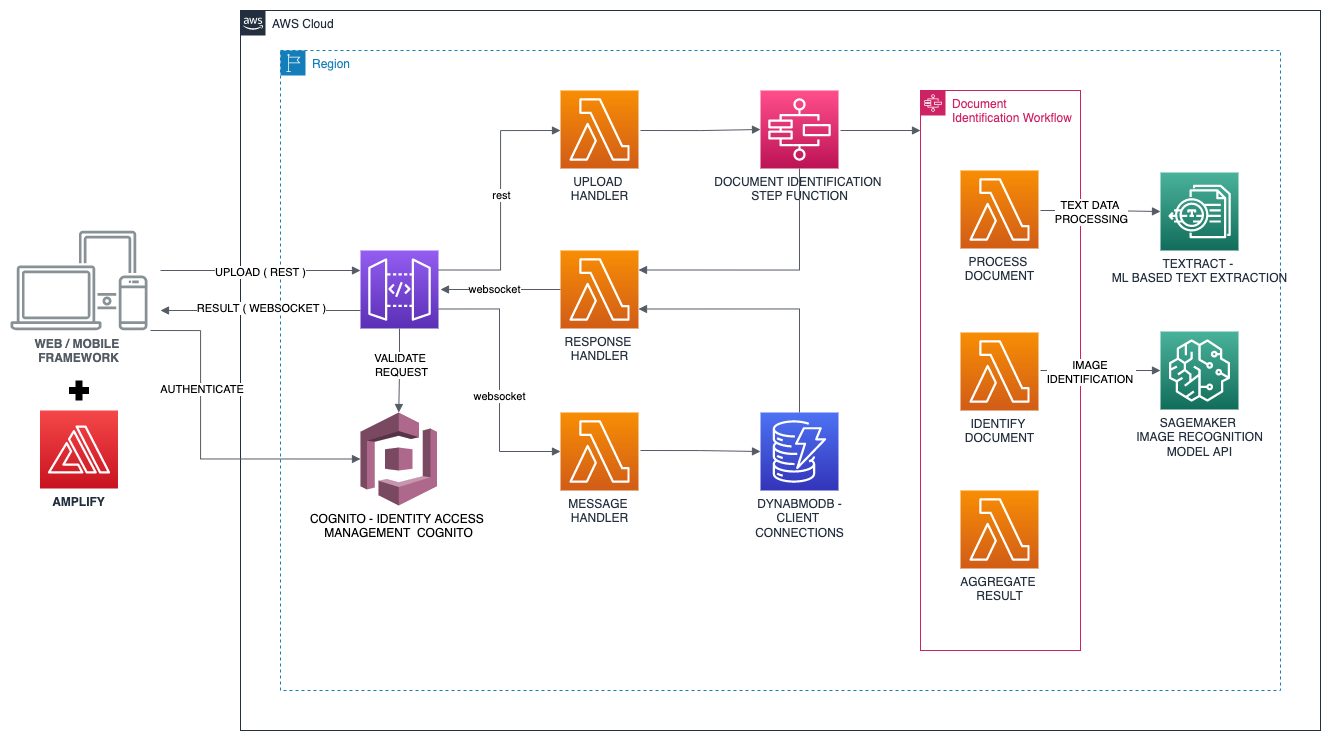

The diagram above was exported from draw.io. Its source (the exported page's mxGraphModel, read from the mxfile embedded in the PNG):
<mxGraphModel dx="2325" dy="2123" grid="1" gridSize="10" guides="1" tooltips="1" connect="1" arrows="1" fold="1" page="1" pageScale="1" pageWidth="850" pageHeight="1100" math="0" shadow="0">
  <root>
    <mxCell id="0" />
    <mxCell id="1" parent="0" />
    <mxCell id="OjGtZWCLHJkpE7hvKBGH-1" value="AWS Cloud" style="points=[[0,0],[0.25,0],[0.5,0],[0.75,0],[1,0],[1,0.25],[1,0.5],[1,0.75],[1,1],[0.75,1],[0.5,1],[0.25,1],[0,1],[0,0.75],[0,0.5],[0,0.25]];outlineConnect=0;gradientColor=none;html=1;whiteSpace=wrap;fontSize=12;fontStyle=0;container=1;pointerEvents=0;collapsible=0;recursiveResize=0;shape=mxgraph.aws4.group;grIcon=mxgraph.aws4.group_aws_cloud_alt;strokeColor=#232F3E;fillColor=none;verticalAlign=top;align=left;spacingLeft=30;fontColor=#232F3E;dashed=0;" vertex="1" parent="1">
      <mxGeometry x="160" y="-80" width="1080" height="720" as="geometry" />
    </mxCell>
    <mxCell id="OjGtZWCLHJkpE7hvKBGH-2" value="Region" style="points=[[0,0],[0.25,0],[0.5,0],[0.75,0],[1,0],[1,0.25],[1,0.5],[1,0.75],[1,1],[0.75,1],[0.5,1],[0.25,1],[0,1],[0,0.75],[0,0.5],[0,0.25]];outlineConnect=0;gradientColor=none;html=1;whiteSpace=wrap;fontSize=12;fontStyle=0;container=1;pointerEvents=0;collapsible=0;recursiveResize=0;shape=mxgraph.aws4.group;grIcon=mxgraph.aws4.group_region;strokeColor=#147EBA;fillColor=none;verticalAlign=top;align=left;spacingLeft=30;fontColor=#147EBA;dashed=1;" vertex="1" parent="OjGtZWCLHJkpE7hvKBGH-1">
      <mxGeometry x="40" y="40" width="1000" height="640" as="geometry" />
    </mxCell>
    <mxCell id="OjGtZWCLHJkpE7hvKBGH-9" value="COGNITO - IDENTITY ACCESS &lt;br&gt;MANAGEMENT&amp;nbsp; COGNITO" style="outlineConnect=0;dashed=0;verticalLabelPosition=bottom;verticalAlign=top;align=center;html=1;shape=mxgraph.aws3.cognito;fillColor=#AD688B;gradientColor=none;" vertex="1" parent="OjGtZWCLHJkpE7hvKBGH-2">
      <mxGeometry x="80" y="362" width="76.5" height="93" as="geometry" />
    </mxCell>
    <mxCell id="OjGtZWCLHJkpE7hvKBGH-11" value="" style="sketch=0;points=[[0,0,0],[0.25,0,0],[0.5,0,0],[0.75,0,0],[1,0,0],[0,1,0],[0.25,1,0],[0.5,1,0],[0.75,1,0],[1,1,0],[0,0.25,0],[0,0.5,0],[0,0.75,0],[1,0.25,0],[1,0.5,0],[1,0.75,0]];outlineConnect=0;fontColor=#232F3E;gradientColor=#945DF2;gradientDirection=north;fillColor=#5A30B5;strokeColor=#ffffff;dashed=0;verticalLabelPosition=bottom;verticalAlign=top;align=center;html=1;fontSize=12;fontStyle=0;aspect=fixed;shape=mxgraph.aws4.resourceIcon;resIcon=mxgraph.aws4.api_gateway;" vertex="1" parent="OjGtZWCLHJkpE7hvKBGH-2">
      <mxGeometry x="80" y="200" width="78" height="78" as="geometry" />
    </mxCell>
    <mxCell id="OjGtZWCLHJkpE7hvKBGH-14" value="UPLOAD &lt;br&gt;HANDLER" style="sketch=0;points=[[0,0,0],[0.25,0,0],[0.5,0,0],[0.75,0,0],[1,0,0],[0,1,0],[0.25,1,0],[0.5,1,0],[0.75,1,0],[1,1,0],[0,0.25,0],[0,0.5,0],[0,0.75,0],[1,0.25,0],[1,0.5,0],[1,0.75,0]];outlineConnect=0;fontColor=#232F3E;gradientColor=#F78E04;gradientDirection=north;fillColor=#D05C17;strokeColor=#ffffff;dashed=0;verticalLabelPosition=bottom;verticalAlign=top;align=center;html=1;fontSize=12;fontStyle=0;aspect=fixed;shape=mxgraph.aws4.resourceIcon;resIcon=mxgraph.aws4.lambda;" vertex="1" parent="OjGtZWCLHJkpE7hvKBGH-2">
      <mxGeometry x="280" y="40" width="78" height="78" as="geometry" />
    </mxCell>
    <mxCell id="OjGtZWCLHJkpE7hvKBGH-15" value="MESSAGE &lt;br&gt;HANDLER" style="sketch=0;points=[[0,0,0],[0.25,0,0],[0.5,0,0],[0.75,0,0],[1,0,0],[0,1,0],[0.25,1,0],[0.5,1,0],[0.75,1,0],[1,1,0],[0,0.25,0],[0,0.5,0],[0,0.75,0],[1,0.25,0],[1,0.5,0],[1,0.75,0]];outlineConnect=0;fontColor=#232F3E;gradientColor=#F78E04;gradientDirection=north;fillColor=#D05C17;strokeColor=#ffffff;dashed=0;verticalLabelPosition=bottom;verticalAlign=top;align=center;html=1;fontSize=12;fontStyle=0;aspect=fixed;shape=mxgraph.aws4.resourceIcon;resIcon=mxgraph.aws4.lambda;" vertex="1" parent="OjGtZWCLHJkpE7hvKBGH-2">
      <mxGeometry x="280" y="362" width="78" height="78" as="geometry" />
    </mxCell>
    <mxCell id="OjGtZWCLHJkpE7hvKBGH-16" value="DOCUMENT IDENTIFICATION &lt;br&gt;STEP FUNCTION" style="sketch=0;points=[[0,0,0],[0.25,0,0],[0.5,0,0],[0.75,0,0],[1,0,0],[0,1,0],[0.25,1,0],[0.5,1,0],[0.75,1,0],[1,1,0],[0,0.25,0],[0,0.5,0],[0,0.75,0],[1,0.25,0],[1,0.5,0],[1,0.75,0]];outlineConnect=0;fontColor=#232F3E;gradientColor=#FF4F8B;gradientDirection=north;fillColor=#BC1356;strokeColor=#ffffff;dashed=0;verticalLabelPosition=bottom;verticalAlign=top;align=center;html=1;fontSize=12;fontStyle=0;aspect=fixed;shape=mxgraph.aws4.resourceIcon;resIcon=mxgraph.aws4.step_functions;" vertex="1" parent="OjGtZWCLHJkpE7hvKBGH-2">
      <mxGeometry x="480" y="40" width="78" height="78" as="geometry" />
    </mxCell>
    <mxCell id="OjGtZWCLHJkpE7hvKBGH-18" value="RESPONSE &lt;br&gt;HANDLER" style="sketch=0;points=[[0,0,0],[0.25,0,0],[0.5,0,0],[0.75,0,0],[1,0,0],[0,1,0],[0.25,1,0],[0.5,1,0],[0.75,1,0],[1,1,0],[0,0.25,0],[0,0.5,0],[0,0.75,0],[1,0.25,0],[1,0.5,0],[1,0.75,0]];outlineConnect=0;fontColor=#232F3E;gradientColor=#F78E04;gradientDirection=north;fillColor=#D05C17;strokeColor=#ffffff;dashed=0;verticalLabelPosition=bottom;verticalAlign=top;align=center;html=1;fontSize=12;fontStyle=0;aspect=fixed;shape=mxgraph.aws4.resourceIcon;resIcon=mxgraph.aws4.lambda;" vertex="1" parent="OjGtZWCLHJkpE7hvKBGH-2">
      <mxGeometry x="280" y="200" width="78" height="78" as="geometry" />
    </mxCell>
    <mxCell id="OjGtZWCLHJkpE7hvKBGH-19" value="SAGEMAKER &lt;br&gt;IMAGE RECOGNITION&lt;br&gt;MODEL API" style="sketch=0;points=[[0,0,0],[0.25,0,0],[0.5,0,0],[0.75,0,0],[1,0,0],[0,1,0],[0.25,1,0],[0.5,1,0],[0.75,1,0],[1,1,0],[0,0.25,0],[0,0.5,0],[0,0.75,0],[1,0.25,0],[1,0.5,0],[1,0.75,0]];outlineConnect=0;fontColor=#232F3E;gradientColor=#4AB29A;gradientDirection=north;fillColor=#116D5B;strokeColor=#ffffff;dashed=0;verticalLabelPosition=bottom;verticalAlign=top;align=center;html=1;fontSize=12;fontStyle=0;aspect=fixed;shape=mxgraph.aws4.resourceIcon;resIcon=mxgraph.aws4.sagemaker;" vertex="1" parent="OjGtZWCLHJkpE7hvKBGH-2">
      <mxGeometry x="880" y="281" width="78" height="78" as="geometry" />
    </mxCell>
    <mxCell id="OjGtZWCLHJkpE7hvKBGH-20" value="TEXTRACT - &lt;br&gt;ML BASED TEXT EXTRACTION" style="sketch=0;points=[[0,0,0],[0.25,0,0],[0.5,0,0],[0.75,0,0],[1,0,0],[0,1,0],[0.25,1,0],[0.5,1,0],[0.75,1,0],[1,1,0],[0,0.25,0],[0,0.5,0],[0,0.75,0],[1,0.25,0],[1,0.5,0],[1,0.75,0]];outlineConnect=0;fontColor=#232F3E;gradientColor=#4AB29A;gradientDirection=north;fillColor=#116D5B;strokeColor=#ffffff;dashed=0;verticalLabelPosition=bottom;verticalAlign=top;align=center;html=1;fontSize=12;fontStyle=0;aspect=fixed;shape=mxgraph.aws4.resourceIcon;resIcon=mxgraph.aws4.textract;" vertex="1" parent="OjGtZWCLHJkpE7hvKBGH-2">
      <mxGeometry x="880" y="122" width="78" height="78" as="geometry" />
    </mxCell>
    <mxCell id="OjGtZWCLHJkpE7hvKBGH-21" value="DYNABMODB -&lt;br&gt;CLIENT &lt;br&gt;CONNECTIONS" style="sketch=0;points=[[0,0,0],[0.25,0,0],[0.5,0,0],[0.75,0,0],[1,0,0],[0,1,0],[0.25,1,0],[0.5,1,0],[0.75,1,0],[1,1,0],[0,0.25,0],[0,0.5,0],[0,0.75,0],[1,0.25,0],[1,0.5,0],[1,0.75,0]];outlineConnect=0;fontColor=#232F3E;gradientColor=#4D72F3;gradientDirection=north;fillColor=#3334B9;strokeColor=#ffffff;dashed=0;verticalLabelPosition=bottom;verticalAlign=top;align=center;html=1;fontSize=12;fontStyle=0;aspect=fixed;shape=mxgraph.aws4.resourceIcon;resIcon=mxgraph.aws4.dynamodb;" vertex="1" parent="OjGtZWCLHJkpE7hvKBGH-2">
      <mxGeometry x="480" y="362" width="78" height="78" as="geometry" />
    </mxCell>
    <mxCell id="OjGtZWCLHJkpE7hvKBGH-24" value="Document&amp;nbsp; Identification Workflow" style="points=[[0,0],[0.25,0],[0.5,0],[0.75,0],[1,0],[1,0.25],[1,0.5],[1,0.75],[1,1],[0.75,1],[0.5,1],[0.25,1],[0,1],[0,0.75],[0,0.5],[0,0.25]];outlineConnect=0;gradientColor=none;html=1;whiteSpace=wrap;fontSize=12;fontStyle=0;container=1;pointerEvents=0;collapsible=0;recursiveResize=0;shape=mxgraph.aws4.group;grIcon=mxgraph.aws4.group_aws_step_functions_workflow;strokeColor=#CD2264;fillColor=none;verticalAlign=top;align=left;spacingLeft=30;fontColor=#CD2264;dashed=0;" vertex="1" parent="OjGtZWCLHJkpE7hvKBGH-2">
      <mxGeometry x="640" y="40" width="160" height="560" as="geometry" />
    </mxCell>
    <mxCell id="OjGtZWCLHJkpE7hvKBGH-25" value="AGGREGATE &lt;br&gt;RESULT" style="sketch=0;points=[[0,0,0],[0.25,0,0],[0.5,0,0],[0.75,0,0],[1,0,0],[0,1,0],[0.25,1,0],[0.5,1,0],[0.75,1,0],[1,1,0],[0,0.25,0],[0,0.5,0],[0,0.75,0],[1,0.25,0],[1,0.5,0],[1,0.75,0]];outlineConnect=0;fontColor=#232F3E;gradientColor=#F78E04;gradientDirection=north;fillColor=#D05C17;strokeColor=#ffffff;dashed=0;verticalLabelPosition=bottom;verticalAlign=top;align=center;html=1;fontSize=12;fontStyle=0;aspect=fixed;shape=mxgraph.aws4.resourceIcon;resIcon=mxgraph.aws4.lambda;" vertex="1" parent="OjGtZWCLHJkpE7hvKBGH-24">
      <mxGeometry x="40" y="400" width="78" height="78" as="geometry" />
    </mxCell>
    <mxCell id="OjGtZWCLHJkpE7hvKBGH-22" value="PROCESS &lt;br&gt;DOCUMENT" style="sketch=0;points=[[0,0,0],[0.25,0,0],[0.5,0,0],[0.75,0,0],[1,0,0],[0,1,0],[0.25,1,0],[0.5,1,0],[0.75,1,0],[1,1,0],[0,0.25,0],[0,0.5,0],[0,0.75,0],[1,0.25,0],[1,0.5,0],[1,0.75,0]];outlineConnect=0;fontColor=#232F3E;gradientColor=#F78E04;gradientDirection=north;fillColor=#D05C17;strokeColor=#ffffff;dashed=0;verticalLabelPosition=bottom;verticalAlign=top;align=center;html=1;fontSize=12;fontStyle=0;aspect=fixed;shape=mxgraph.aws4.resourceIcon;resIcon=mxgraph.aws4.lambda;" vertex="1" parent="OjGtZWCLHJkpE7hvKBGH-24">
      <mxGeometry x="40" y="80" width="78" height="78" as="geometry" />
    </mxCell>
    <mxCell id="OjGtZWCLHJkpE7hvKBGH-23" value="IDENTIFY &lt;br&gt;DOCUMENT" style="sketch=0;points=[[0,0,0],[0.25,0,0],[0.5,0,0],[0.75,0,0],[1,0,0],[0,1,0],[0.25,1,0],[0.5,1,0],[0.75,1,0],[1,1,0],[0,0.25,0],[0,0.5,0],[0,0.75,0],[1,0.25,0],[1,0.5,0],[1,0.75,0]];outlineConnect=0;fontColor=#232F3E;gradientColor=#F78E04;gradientDirection=north;fillColor=#D05C17;strokeColor=#ffffff;dashed=0;verticalLabelPosition=bottom;verticalAlign=top;align=center;html=1;fontSize=12;fontStyle=0;aspect=fixed;shape=mxgraph.aws4.resourceIcon;resIcon=mxgraph.aws4.lambda;" vertex="1" parent="OjGtZWCLHJkpE7hvKBGH-24">
      <mxGeometry x="40" y="242" width="78" height="78" as="geometry" />
    </mxCell>
    <mxCell id="OjGtZWCLHJkpE7hvKBGH-57" value="" style="edgeStyle=orthogonalEdgeStyle;html=1;endArrow=block;elbow=vertical;startArrow=none;endFill=1;strokeColor=#545B64;rounded=0;entryX=0;entryY=0.5;entryDx=0;entryDy=0;entryPerimeter=0;" edge="1" parent="OjGtZWCLHJkpE7hvKBGH-24" target="OjGtZWCLHJkpE7hvKBGH-20">
      <mxGeometry width="100" relative="1" as="geometry">
        <mxPoint x="120" y="120" as="sourcePoint" />
        <mxPoint x="220" y="120" as="targetPoint" />
      </mxGeometry>
    </mxCell>
    <mxCell id="OjGtZWCLHJkpE7hvKBGH-58" value="TEXT DATA &lt;br&gt;PROCESSING" style="edgeLabel;html=1;align=center;verticalAlign=middle;resizable=0;points=[];" vertex="1" connectable="0" parent="OjGtZWCLHJkpE7hvKBGH-57">
      <mxGeometry x="0.0794" y="-3" relative="1" as="geometry">
        <mxPoint x="-14" y="-3" as="offset" />
      </mxGeometry>
    </mxCell>
    <mxCell id="OjGtZWCLHJkpE7hvKBGH-59" value="" style="edgeStyle=orthogonalEdgeStyle;html=1;endArrow=block;elbow=vertical;startArrow=none;endFill=1;strokeColor=#545B64;rounded=0;entryX=0;entryY=0.5;entryDx=0;entryDy=0;entryPerimeter=0;" edge="1" parent="OjGtZWCLHJkpE7hvKBGH-24" target="OjGtZWCLHJkpE7hvKBGH-19">
      <mxGeometry width="100" relative="1" as="geometry">
        <mxPoint x="120" y="280" as="sourcePoint" />
        <mxPoint x="220" y="280" as="targetPoint" />
      </mxGeometry>
    </mxCell>
    <mxCell id="OjGtZWCLHJkpE7hvKBGH-60" value="IMAGE &lt;br&gt;IDENTIFICATION&amp;nbsp;" style="edgeLabel;html=1;align=center;verticalAlign=middle;resizable=0;points=[];" vertex="1" connectable="0" parent="OjGtZWCLHJkpE7hvKBGH-59">
      <mxGeometry x="-0.5278" relative="1" as="geometry">
        <mxPoint x="22" y="1" as="offset" />
      </mxGeometry>
    </mxCell>
    <mxCell id="OjGtZWCLHJkpE7hvKBGH-28" value="" style="edgeStyle=orthogonalEdgeStyle;html=1;endArrow=none;elbow=vertical;startArrow=block;startFill=1;strokeColor=#545B64;rounded=0;entryX=0;entryY=0.5;entryDx=0;entryDy=0;entryPerimeter=0;" edge="1" parent="OjGtZWCLHJkpE7hvKBGH-2" target="OjGtZWCLHJkpE7hvKBGH-18">
      <mxGeometry width="100" relative="1" as="geometry">
        <mxPoint x="160" y="239" as="sourcePoint" />
        <mxPoint x="260" y="240" as="targetPoint" />
      </mxGeometry>
    </mxCell>
    <mxCell id="OjGtZWCLHJkpE7hvKBGH-30" value="websocket" style="edgeLabel;html=1;align=center;verticalAlign=middle;resizable=0;points=[];" vertex="1" connectable="0" parent="OjGtZWCLHJkpE7hvKBGH-28">
      <mxGeometry x="-0.1056" y="1" relative="1" as="geometry">
        <mxPoint as="offset" />
      </mxGeometry>
    </mxCell>
    <mxCell id="OjGtZWCLHJkpE7hvKBGH-31" value="" style="edgeStyle=orthogonalEdgeStyle;html=1;endArrow=block;elbow=vertical;startArrow=none;endFill=1;strokeColor=#545B64;rounded=0;entryX=0;entryY=0.5;entryDx=0;entryDy=0;entryPerimeter=0;exitX=1;exitY=0.75;exitDx=0;exitDy=0;exitPerimeter=0;" edge="1" parent="OjGtZWCLHJkpE7hvKBGH-2" source="OjGtZWCLHJkpE7hvKBGH-11" target="OjGtZWCLHJkpE7hvKBGH-15">
      <mxGeometry width="100" relative="1" as="geometry">
        <mxPoint x="160" y="330" as="sourcePoint" />
        <mxPoint x="260" y="330" as="targetPoint" />
      </mxGeometry>
    </mxCell>
    <mxCell id="OjGtZWCLHJkpE7hvKBGH-32" value="websocket" style="edgeLabel;html=1;align=center;verticalAlign=middle;resizable=0;points=[];" vertex="1" connectable="0" parent="OjGtZWCLHJkpE7hvKBGH-31">
      <mxGeometry x="0.1154" y="-1" relative="1" as="geometry">
        <mxPoint as="offset" />
      </mxGeometry>
    </mxCell>
    <mxCell id="OjGtZWCLHJkpE7hvKBGH-33" value="" style="edgeStyle=orthogonalEdgeStyle;html=1;endArrow=block;elbow=vertical;startArrow=none;endFill=1;strokeColor=#545B64;rounded=0;exitX=1;exitY=0.25;exitDx=0;exitDy=0;exitPerimeter=0;" edge="1" parent="OjGtZWCLHJkpE7hvKBGH-2" source="OjGtZWCLHJkpE7hvKBGH-11">
      <mxGeometry width="100" relative="1" as="geometry">
        <mxPoint x="180" y="80" as="sourcePoint" />
        <mxPoint x="280" y="80" as="targetPoint" />
        <Array as="points">
          <mxPoint x="220" y="220" />
          <mxPoint x="220" y="80" />
        </Array>
      </mxGeometry>
    </mxCell>
    <mxCell id="OjGtZWCLHJkpE7hvKBGH-34" value="rest" style="edgeLabel;html=1;align=center;verticalAlign=middle;resizable=0;points=[];" vertex="1" connectable="0" parent="OjGtZWCLHJkpE7hvKBGH-33">
      <mxGeometry x="0.0449" relative="1" as="geometry">
        <mxPoint y="-1" as="offset" />
      </mxGeometry>
    </mxCell>
    <mxCell id="OjGtZWCLHJkpE7hvKBGH-35" value="" style="edgeStyle=orthogonalEdgeStyle;html=1;endArrow=block;elbow=vertical;startArrow=none;endFill=1;strokeColor=#545B64;rounded=0;entryX=0;entryY=0.5;entryDx=0;entryDy=0;entryPerimeter=0;" edge="1" parent="OjGtZWCLHJkpE7hvKBGH-2" target="OjGtZWCLHJkpE7hvKBGH-16">
      <mxGeometry width="100" relative="1" as="geometry">
        <mxPoint x="360" y="80" as="sourcePoint" />
        <mxPoint x="460" y="80" as="targetPoint" />
      </mxGeometry>
    </mxCell>
    <mxCell id="OjGtZWCLHJkpE7hvKBGH-36" value="" style="edgeStyle=orthogonalEdgeStyle;html=1;endArrow=block;elbow=vertical;startArrow=none;endFill=1;strokeColor=#545B64;rounded=0;" edge="1" parent="OjGtZWCLHJkpE7hvKBGH-2">
      <mxGeometry width="100" relative="1" as="geometry">
        <mxPoint x="560" y="80" as="sourcePoint" />
        <mxPoint x="640" y="80" as="targetPoint" />
      </mxGeometry>
    </mxCell>
    <mxCell id="OjGtZWCLHJkpE7hvKBGH-38" value="" style="edgeStyle=orthogonalEdgeStyle;html=1;endArrow=block;elbow=vertical;startArrow=none;endFill=1;strokeColor=#545B64;rounded=0;entryX=0;entryY=0.5;entryDx=0;entryDy=0;entryPerimeter=0;" edge="1" parent="OjGtZWCLHJkpE7hvKBGH-2" target="OjGtZWCLHJkpE7hvKBGH-21">
      <mxGeometry width="100" relative="1" as="geometry">
        <mxPoint x="360" y="400" as="sourcePoint" />
        <mxPoint x="460" y="400" as="targetPoint" />
      </mxGeometry>
    </mxCell>
    <mxCell id="OjGtZWCLHJkpE7hvKBGH-39" value="" style="edgeStyle=orthogonalEdgeStyle;html=1;endArrow=block;elbow=vertical;startArrow=none;endFill=1;strokeColor=#545B64;rounded=0;exitX=0.5;exitY=0;exitDx=0;exitDy=0;exitPerimeter=0;entryX=1;entryY=0.75;entryDx=0;entryDy=0;entryPerimeter=0;" edge="1" parent="OjGtZWCLHJkpE7hvKBGH-2" source="OjGtZWCLHJkpE7hvKBGH-21" target="OjGtZWCLHJkpE7hvKBGH-18">
      <mxGeometry width="100" relative="1" as="geometry">
        <mxPoint x="470" y="310" as="sourcePoint" />
        <mxPoint x="570" y="310" as="targetPoint" />
      </mxGeometry>
    </mxCell>
    <mxCell id="OjGtZWCLHJkpE7hvKBGH-40" value="" style="edgeStyle=orthogonalEdgeStyle;html=1;endArrow=block;elbow=vertical;startArrow=none;endFill=1;strokeColor=#545B64;rounded=0;exitX=0.5;exitY=1;exitDx=0;exitDy=0;exitPerimeter=0;entryX=1;entryY=0.25;entryDx=0;entryDy=0;entryPerimeter=0;" edge="1" parent="OjGtZWCLHJkpE7hvKBGH-2" source="OjGtZWCLHJkpE7hvKBGH-16" target="OjGtZWCLHJkpE7hvKBGH-18">
      <mxGeometry width="100" relative="1" as="geometry">
        <mxPoint x="490" y="180" as="sourcePoint" />
        <mxPoint x="360" y="230" as="targetPoint" />
        <Array as="points">
          <mxPoint x="519" y="220" />
        </Array>
      </mxGeometry>
    </mxCell>
    <mxCell id="OjGtZWCLHJkpE7hvKBGH-48" value="" style="edgeStyle=orthogonalEdgeStyle;html=1;endArrow=block;elbow=vertical;startArrow=none;endFill=1;strokeColor=#545B64;rounded=0;exitX=0.5;exitY=1;exitDx=0;exitDy=0;exitPerimeter=0;entryX=0.5;entryY=0;entryDx=0;entryDy=0;entryPerimeter=0;" edge="1" parent="OjGtZWCLHJkpE7hvKBGH-2" source="OjGtZWCLHJkpE7hvKBGH-11" target="OjGtZWCLHJkpE7hvKBGH-9">
      <mxGeometry width="100" relative="1" as="geometry">
        <mxPoint x="-250" y="540" as="sourcePoint" />
        <mxPoint x="-150" y="540" as="targetPoint" />
      </mxGeometry>
    </mxCell>
    <mxCell id="OjGtZWCLHJkpE7hvKBGH-49" value="VALIDATE &lt;br&gt;REQUEST" style="edgeLabel;html=1;align=center;verticalAlign=middle;resizable=0;points=[];" vertex="1" connectable="0" parent="OjGtZWCLHJkpE7hvKBGH-48">
      <mxGeometry x="-0.1417" y="1" relative="1" as="geometry">
        <mxPoint as="offset" />
      </mxGeometry>
    </mxCell>
    <mxCell id="OjGtZWCLHJkpE7hvKBGH-50" value="" style="edgeStyle=orthogonalEdgeStyle;html=1;endArrow=block;elbow=vertical;startArrow=none;endFill=1;strokeColor=#545B64;rounded=0;" edge="1" parent="OjGtZWCLHJkpE7hvKBGH-1">
      <mxGeometry width="100" relative="1" as="geometry">
        <mxPoint x="-80" y="260" as="sourcePoint" />
        <mxPoint x="120" y="260" as="targetPoint" />
      </mxGeometry>
    </mxCell>
    <mxCell id="OjGtZWCLHJkpE7hvKBGH-51" value="UPLOAD ( REST )" style="edgeLabel;html=1;align=center;verticalAlign=middle;resizable=0;points=[];" vertex="1" connectable="0" parent="OjGtZWCLHJkpE7hvKBGH-50">
      <mxGeometry x="-0.61" y="-1" relative="1" as="geometry">
        <mxPoint x="61" as="offset" />
      </mxGeometry>
    </mxCell>
    <mxCell id="OjGtZWCLHJkpE7hvKBGH-53" value="" style="edgeStyle=orthogonalEdgeStyle;html=1;endArrow=none;elbow=vertical;startArrow=block;startFill=1;strokeColor=#545B64;rounded=0;" edge="1" parent="OjGtZWCLHJkpE7hvKBGH-1">
      <mxGeometry width="100" relative="1" as="geometry">
        <mxPoint x="-80" y="300" as="sourcePoint" />
        <mxPoint x="120" y="300" as="targetPoint" />
      </mxGeometry>
    </mxCell>
    <mxCell id="OjGtZWCLHJkpE7hvKBGH-54" value="RESULT ( WEBSOCKET )" style="edgeLabel;html=1;align=center;verticalAlign=middle;resizable=0;points=[];" vertex="1" connectable="0" parent="OjGtZWCLHJkpE7hvKBGH-53">
      <mxGeometry x="-0.4633" y="3" relative="1" as="geometry">
        <mxPoint x="47" as="offset" />
      </mxGeometry>
    </mxCell>
    <mxCell id="OjGtZWCLHJkpE7hvKBGH-6" value="WEB / MOBILE &lt;br&gt;FRAMEWORK" style="sketch=0;outlineConnect=0;gradientColor=none;fontColor=#545B64;strokeColor=none;fillColor=#879196;dashed=0;verticalLabelPosition=bottom;verticalAlign=top;align=center;html=1;fontSize=12;fontStyle=1;aspect=fixed;shape=mxgraph.aws4.illustration_devices;pointerEvents=1" vertex="1" parent="1">
      <mxGeometry x="-70" y="140" width="136.99" height="100" as="geometry" />
    </mxCell>
    <mxCell id="OjGtZWCLHJkpE7hvKBGH-7" value="" style="shape=mxgraph.signs.healthcare.first_aid;html=1;pointerEvents=1;fillColor=#000000;strokeColor=none;verticalLabelPosition=bottom;verticalAlign=top;align=center;sketch=0;" vertex="1" parent="1">
      <mxGeometry x="-11.509999999999998" y="290" width="20" height="20" as="geometry" />
    </mxCell>
    <mxCell id="OjGtZWCLHJkpE7hvKBGH-10" value="AMPLIFY" style="sketch=0;points=[[0,0,0],[0.25,0,0],[0.5,0,0],[0.75,0,0],[1,0,0],[0,1,0],[0.25,1,0],[0.5,1,0],[0.75,1,0],[1,1,0],[0,0.25,0],[0,0.5,0],[0,0.75,0],[1,0.25,0],[1,0.5,0],[1,0.75,0]];outlineConnect=0;fontColor=#232F3E;gradientColor=#F54749;gradientDirection=north;fillColor=#C7131F;strokeColor=#ffffff;dashed=0;verticalLabelPosition=bottom;verticalAlign=top;align=center;html=1;fontSize=12;fontStyle=1;aspect=fixed;shape=mxgraph.aws4.resourceIcon;resIcon=mxgraph.aws4.amplify;" vertex="1" parent="1">
      <mxGeometry x="-40.510000000000005" y="320" width="78" height="78" as="geometry" />
    </mxCell>
    <mxCell id="OjGtZWCLHJkpE7hvKBGH-44" value="" style="edgeStyle=orthogonalEdgeStyle;html=1;endArrow=block;elbow=vertical;startArrow=none;endFill=1;strokeColor=#545B64;rounded=0;entryX=0;entryY=0.5;entryDx=0;entryDy=0;entryPerimeter=0;" edge="1" parent="1" target="OjGtZWCLHJkpE7hvKBGH-9">
      <mxGeometry width="100" relative="1" as="geometry">
        <mxPoint x="70" y="240" as="sourcePoint" />
        <mxPoint x="170" y="240" as="targetPoint" />
        <Array as="points">
          <mxPoint x="120" y="240" />
          <mxPoint x="120" y="368" />
        </Array>
      </mxGeometry>
    </mxCell>
    <mxCell id="OjGtZWCLHJkpE7hvKBGH-46" value="AUTHENTICATE&amp;nbsp;" style="edgeLabel;html=1;align=center;verticalAlign=middle;resizable=0;points=[];" vertex="1" connectable="0" parent="OjGtZWCLHJkpE7hvKBGH-44">
      <mxGeometry x="-0.3597" y="2" relative="1" as="geometry">
        <mxPoint as="offset" />
      </mxGeometry>
    </mxCell>
  </root>
</mxGraphModel>